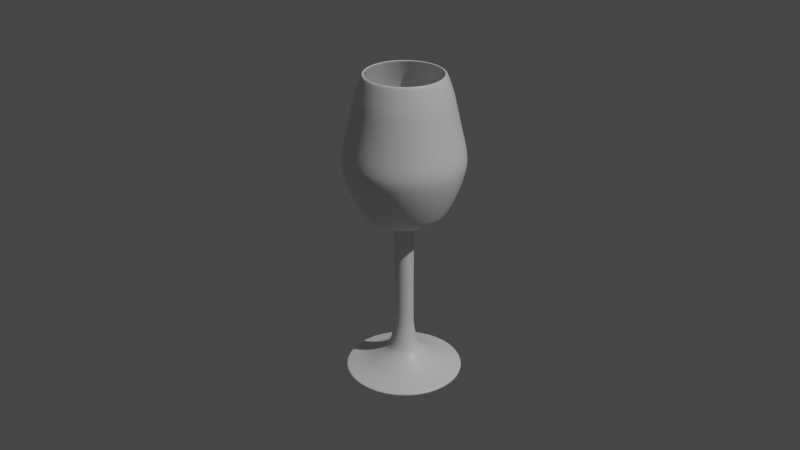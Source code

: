 # Source: goblet.blend  (saved by Blender 4.4.32; exported with 4.5.12 LTS)
import bpy
from mathutils import Matrix  # noqa: F401  (used for matrix-valued properties, if any)

bpy.ops.wm.read_factory_settings(use_empty=True)
scene = bpy.context.scene
scene.name = 'Scene'

# ---- collections
col_collection = bpy.data.collections.new('Collection'); scene.collection.children.link(col_collection)

# ---- materials (node trees are filled in below, after node groups)
mat_material = bpy.data.materials.new('Material')
mat_material.alpha_threshold = 0.0
mat_material.use_transparent_shadow = False
mat_material.line_color = (0.0, 0.0, 0.0, 1.0)

# ---- material node trees
mat_material.use_nodes = True; mat_material.node_tree.nodes.clear()
_N = mat_material.node_tree.nodes; _L = mat_material.node_tree.links
n0 = _N.new('ShaderNodeOutputMaterial'); n0.name = 'Material Output'; n0.location = (300, 300)
n1 = _N.new('ShaderNodeBsdfPrincipled'); n1.name = 'Principled BSDF'; n1.location = (10, 300)
n1.distribution = 'GGX'
n1.subsurface_method = 'BURLEY'
n1.inputs[2].default_value = 0.4
n1.inputs[3].default_value = 1.45
n1.inputs[27].default_value = (0.0, 0.0, 0.0, 1.0)
n1.inputs[28].default_value = 1.0
_L.new(n1.outputs[0], n0.inputs[0])
n0.is_active_output = True

# ---- world
world_world = bpy.data.worlds.new('World'); scene.world = world_world
world_world.use_nodes = True; world_world.node_tree.nodes.clear()
_N = world_world.node_tree.nodes; _L = world_world.node_tree.links
n0 = _N.new('ShaderNodeOutputWorld'); n0.name = 'World Output'; n0.location = (300, 300)
n1 = _N.new('ShaderNodeBackground'); n1.name = 'Background'; n1.location = (10, 300)
n1.inputs[0].default_value = (0.05088, 0.05088, 0.05088, 1.0)
_L.new(n1.outputs[0], n0.inputs[0])
n0.is_active_output = True
world_world.color = (0.05088, 0.05088, 0.05088)
world_world.use_sun_shadow = False
world_world.sun_shadow_jitter_overblur = 0.0

# ---- cameras
cam_camera = bpy.data.cameras.new('Camera')
cam_camera.clip_end = 100.0
cam_camera.ortho_scale = 7.314

# ---- lights
light_light = bpy.data.lights.new('Light', 'POINT')
light_light.transmission_factor = 0.0
light_light.energy = 1000.0
light_light.shadow_soft_size = 0.1
light_light.shadow_maximum_resolution = 0.006
light_light.use_absolute_resolution = True

# ---- meshes
me_cube = bpy.data.meshes.new('Cube')
me_cube.from_pydata([(0.0, 0.0, 0.0), (-0.0202, 2.672e-09, 0.01989), (-0.04019, 1.034e-09, 0.007699), (-0.06019, 4.885e-10, 0.003635), (-0.06115, 3.735e-10, 0.00278), (-0.06115, 1.58e-10, 0.001176), (-0.05986, 0.0, 0.0), (-0.001977, 0.0, 0.0), (-0.0156, 3.405e-09, 0.02534), (-0.01226, 4.801e-09, 0.03573), (-0.01047, 6.353e-09, 0.04728), (-0.009952, 7.06e-09, 0.05254), (-0.009952, 7.06e-09, 0.1199), (-0.009952, 7.06e-09, 0.15), (-0.01123, 7.574e-09, 0.1538), (-0.01378, 8.089e-09, 0.1576), (-0.01985, 8.389e-09, 0.1599), (-0.02528, 8.475e-09, 0.1605), (-0.03262, 8.69e-09, 0.1621), (-0.03805, 9.076e-09, 0.165), (-0.04348, 9.805e-09, 0.1704), (-0.05146, 1.182e-08, 0.1854), (-0.05721, 1.362e-08, 0.1988), (-0.06199, 1.585e-08, 0.2154), (-0.06199, 1.718e-08, 0.2253), (-0.05912, 1.881e-08, 0.2375), (-0.05561, 2.062e-08, 0.2509), (-0.05146, 2.293e-08, 0.2681), (-0.0489, 2.448e-08, 0.2796), (-0.04507, 2.598e-08, 0.2908), (-0.04124, 2.731e-08, 0.3007), (-0.04013, 2.739e-08, 0.3013), (-0.03916, 2.74e-08, 0.3013), (-0.03849, 2.737e-08, 0.3011), (-0.03901, 2.719e-08, 0.2998), (-0.04287, 2.589e-08, 0.2901), (-0.04681, 2.435e-08, 0.2787), (-0.04926, 2.288e-08, 0.2677), (-0.05357, 2.053e-08, 0.2503), (-0.05683, 1.877e-08, 0.2371), (-0.05951, 1.725e-08, 0.2258), (-0.05973, 1.584e-08, 0.2154), (-0.05513, 1.385e-08, 0.2005), (-0.04948, 1.202e-08, 0.1869), (-0.04184, 1.014e-08, 0.1729), (-0.03723, 9.429e-09, 0.1676), (-0.03248, 9.05e-09, 0.1648), (-0.02535, 8.781e-09, 0.1628), (-0.01986, 8.681e-09, 0.162), (-0.01302, 8.352e-09, 0.1596), (-0.009535, 7.753e-09, 0.1551), (-0.006416, 7.226e-09, 0.1512), (-0.00205, 7.059e-09, 0.15), (0.0, 0.0, 0.0), (-0.01547, 0.01298, 0.01989), (-0.03079, 0.02583, 0.007699), (-0.0461, 0.03869, 0.003635), (-0.04684, 0.03931, 0.00278), (-0.04684, 0.03931, 0.001176), (-0.04586, 0.03848, 0.0), (-0.001514, 0.001271, 0.0), (-0.01195, 0.01003, 0.02534), (-0.009393, 0.007881, 0.03573), (-0.008017, 0.006727, 0.04728), (-0.007624, 0.006397, 0.05254), (-0.007624, 0.006397, 0.1199), (-0.007624, 0.006397, 0.15), (-0.008602, 0.007218, 0.1538), (-0.01056, 0.00886, 0.1576), (-0.01521, 0.01276, 0.1599), (-0.01936, 0.01625, 0.1605), (-0.02499, 0.02097, 0.1621), (-0.02915, 0.02446, 0.165), (-0.0333, 0.02795, 0.1704), (-0.03942, 0.03308, 0.1854), (-0.04382, 0.03677, 0.1988), (-0.04749, 0.03985, 0.2154), (-0.04749, 0.03985, 0.2253), (-0.04529, 0.038, 0.2375), (-0.0426, 0.03574, 0.2509), (-0.03942, 0.03308, 0.2681), (-0.03746, 0.03143, 0.2796), (-0.03453, 0.02897, 0.2908), (-0.03159, 0.02651, 0.3007), (-0.03074, 0.02579, 0.3013), (-0.03, 0.02517, 0.3013), (-0.02949, 0.02474, 0.3011), (-0.02989, 0.02508, 0.2998), (-0.03284, 0.02756, 0.2901), (-0.03586, 0.03009, 0.2787), (-0.03774, 0.03166, 0.2677), (-0.04103, 0.03443, 0.2503), (-0.04354, 0.03653, 0.2371), (-0.04559, 0.03825, 0.2258), (-0.04576, 0.03839, 0.2154), (-0.04223, 0.03543, 0.2005), (-0.03791, 0.03181, 0.1869), (-0.03205, 0.02689, 0.1729), (-0.02852, 0.02393, 0.1676), (-0.02488, 0.02088, 0.1648), (-0.01942, 0.0163, 0.1628), (-0.01521, 0.01276, 0.162), (-0.009977, 0.008372, 0.1596), (-0.007304, 0.006129, 0.1551), (-0.004915, 0.004124, 0.1512), (-0.00157, 0.001318, 0.15), (0.0, 0.0, 0.0), (-0.003507, 0.01989, 0.01989), (-0.006979, 0.03958, 0.007699), (-0.01045, 0.05927, 0.003635), (-0.01062, 0.06022, 0.00278), (-0.01062, 0.06022, 0.001176), (-0.0104, 0.05896, 0.0), (-0.0003432, 0.001947, 0.0), (-0.002708, 0.01536, 0.02534), (-0.002129, 0.01208, 0.03573), (-0.001817, 0.01031, 0.04728), (-0.001728, 0.009801, 0.05254), (-0.001728, 0.009801, 0.1199), (-0.001728, 0.009801, 0.15), (-0.00195, 0.01106, 0.1538), (-0.002393, 0.01357, 0.1576), (-0.003447, 0.01955, 0.1599), (-0.004389, 0.02489, 0.1605), (-0.005664, 0.03212, 0.1621), (-0.006607, 0.03747, 0.165), (-0.00755, 0.04282, 0.1704), (-0.008936, 0.05068, 0.1854), (-0.009934, 0.05634, 0.1988), (-0.01077, 0.06105, 0.2154), (-0.01077, 0.06105, 0.2253), (-0.01027, 0.05822, 0.2375), (-0.009656, 0.05476, 0.2509), (-0.008936, 0.05068, 0.2681), (-0.008492, 0.04816, 0.2796), (-0.007827, 0.04439, 0.2908), (-0.007161, 0.04061, 0.3007), (-0.006968, 0.03952, 0.3013), (-0.0068, 0.03857, 0.3013), (-0.006684, 0.03791, 0.3011), (-0.006775, 0.03842, 0.2998), (-0.007445, 0.04222, 0.2901), (-0.008128, 0.0461, 0.2787), (-0.008554, 0.04851, 0.2677), (-0.009302, 0.05275, 0.2503), (-0.009869, 0.05597, 0.2371), (-0.01033, 0.0586, 0.2258), (-0.01037, 0.05882, 0.2154), (-0.009573, 0.05429, 0.2005), (-0.008593, 0.04873, 0.1869), (-0.007265, 0.0412, 0.1729), (-0.006465, 0.03667, 0.1676), (-0.00564, 0.03199, 0.1648), (-0.004402, 0.02497, 0.1628), (-0.003448, 0.01955, 0.162), (-0.002262, 0.01283, 0.1596), (-0.001656, 0.00939, 0.1551), (-0.001114, 0.006318, 0.1512), (-0.0003559, 0.002019, 0.15), (0.0, 0.0, 0.0), (0.0101, 0.01749, 0.01989), (0.0201, 0.03481, 0.007699), (0.03009, 0.05212, 0.003635), (0.03057, 0.05296, 0.00278), (0.03057, 0.05296, 0.001176), (0.02993, 0.05184, 0.0), (0.0009883, 0.001712, 0.0), (0.007799, 0.01351, 0.02534), (0.006131, 0.01062, 0.03573), (0.005233, 0.009063, 0.04728), (0.004976, 0.008618, 0.05254), (0.004976, 0.008618, 0.1199), (0.004976, 0.008618, 0.15), (0.005614, 0.009725, 0.1538), (0.006892, 0.01194, 0.1576), (0.009925, 0.01719, 0.1599), (0.01264, 0.02189, 0.1605), (0.01631, 0.02825, 0.1621), (0.01902, 0.03295, 0.165), (0.02174, 0.03765, 0.1704), (0.02573, 0.04456, 0.1854), (0.0286, 0.04954, 0.1988), (0.031, 0.05369, 0.2154), (0.031, 0.05369, 0.2253), (0.02956, 0.0512, 0.2375), (0.0278, 0.04816, 0.2509), (0.02573, 0.04456, 0.2681), (0.02445, 0.04235, 0.2796), (0.02254, 0.03903, 0.2908), (0.02062, 0.03572, 0.3007), (0.02006, 0.03475, 0.3013), (0.01958, 0.03392, 0.3013), (0.01925, 0.03334, 0.3011), (0.01951, 0.03379, 0.2998), (0.02144, 0.03713, 0.2901), (0.02341, 0.04054, 0.2787), (0.02463, 0.04266, 0.2677), (0.02678, 0.04639, 0.2503), (0.02842, 0.04922, 0.2371), (0.02975, 0.05154, 0.2258), (0.02987, 0.05173, 0.2154), (0.02756, 0.04774, 0.2005), (0.02474, 0.04285, 0.1869), (0.02092, 0.03623, 0.1729), (0.01862, 0.03224, 0.1676), (0.01624, 0.02813, 0.1648), (0.01268, 0.02195, 0.1628), (0.009928, 0.0172, 0.162), (0.006512, 0.01128, 0.1596), (0.004767, 0.008257, 0.1551), (0.003208, 0.005556, 0.1512), (0.001025, 0.001775, 0.15), (0.0, 0.0, 0.0), (0.01898, 0.006907, 0.01989), (0.03777, 0.01375, 0.007699), (0.05656, 0.02058, 0.003635), (0.05746, 0.02091, 0.00278), (0.05746, 0.02091, 0.001176), (0.05625, 0.02047, 0.0), (0.001857, 0.0006761, 0.0), (0.01466, 0.005335, 0.02534), (0.01152, 0.004194, 0.03573), (0.009834, 0.003579, 0.04728), (0.009352, 0.003404, 0.05254), (0.009352, 0.003404, 0.1199), (0.009352, 0.003404, 0.15), (0.01055, 0.003841, 0.1538), (0.01295, 0.004714, 0.1576), (0.01865, 0.006789, 0.1599), (0.02375, 0.008645, 0.1605), (0.03065, 0.01116, 0.1621), (0.03575, 0.01301, 0.165), (0.04085, 0.01487, 0.1704), (0.04835, 0.0176, 0.1854), (0.05376, 0.01957, 0.1988), (0.05826, 0.0212, 0.2154), (0.05826, 0.0212, 0.2253), (0.05556, 0.02022, 0.2375), (0.05226, 0.01902, 0.2509), (0.04835, 0.0176, 0.2681), (0.04595, 0.01673, 0.2796), (0.04235, 0.01542, 0.2908), (0.03875, 0.01411, 0.3007), (0.03771, 0.01372, 0.3013), (0.0368, 0.01339, 0.3013), (0.03617, 0.01317, 0.3011), (0.03666, 0.01334, 0.2998), (0.04029, 0.01466, 0.2901), (0.04399, 0.01601, 0.2787), (0.04629, 0.01685, 0.2677), (0.05034, 0.01832, 0.2503), (0.05341, 0.01944, 0.2371), (0.05592, 0.02035, 0.2258), (0.05613, 0.02043, 0.2154), (0.0518, 0.01885, 0.2005), (0.0465, 0.01692, 0.1869), (0.03931, 0.01431, 0.1729), (0.03499, 0.01273, 0.1676), (0.03052, 0.01111, 0.1648), (0.02382, 0.00867, 0.1628), (0.01866, 0.006791, 0.162), (0.01224, 0.004455, 0.1596), (0.00896, 0.003261, 0.1551), (0.006029, 0.002194, 0.1512), (0.001926, 0.0007011, 0.15), (0.0, 0.0, 0.0), (0.01898, -0.006907, 0.01989), (0.03777, -0.01375, 0.007699), (0.05656, -0.02058, 0.003635), (0.05746, -0.02091, 0.00278), (0.05746, -0.02091, 0.001176), (0.05625, -0.02047, 0.0), (0.001857, -0.0006761, 0.0), (0.01466, -0.005335, 0.02534), (0.01152, -0.004194, 0.03573), (0.009834, -0.003579, 0.04728), (0.009352, -0.003404, 0.05254), (0.009352, -0.003404, 0.1199), (0.009352, -0.003404, 0.15), (0.01055, -0.003841, 0.1538), (0.01295, -0.004714, 0.1576), (0.01865, -0.006789, 0.1599), (0.02375, -0.008645, 0.1605), (0.03065, -0.01116, 0.1621), (0.03575, -0.01301, 0.165), (0.04085, -0.01487, 0.1704), (0.04835, -0.0176, 0.1854), (0.05376, -0.01957, 0.1988), (0.05826, -0.0212, 0.2154), (0.05826, -0.0212, 0.2253), (0.05556, -0.02022, 0.2375), (0.05226, -0.01902, 0.2509), (0.04835, -0.0176, 0.2681), (0.04595, -0.01673, 0.2796), (0.04235, -0.01542, 0.2908), (0.03875, -0.01411, 0.3007), (0.03771, -0.01372, 0.3013), (0.0368, -0.01339, 0.3013), (0.03617, -0.01317, 0.3011), (0.03666, -0.01334, 0.2998), (0.04029, -0.01466, 0.2901), (0.04399, -0.01601, 0.2787), (0.04629, -0.01685, 0.2677), (0.05034, -0.01832, 0.2503), (0.05341, -0.01944, 0.2371), (0.05592, -0.02035, 0.2258), (0.05613, -0.02043, 0.2154), (0.0518, -0.01885, 0.2005), (0.0465, -0.01692, 0.1869), (0.03931, -0.01431, 0.1729), (0.03499, -0.01273, 0.1676), (0.03052, -0.01111, 0.1648), (0.02382, -0.00867, 0.1628), (0.01866, -0.006791, 0.162), (0.01224, -0.004455, 0.1596), (0.00896, -0.003261, 0.1551), (0.006029, -0.002194, 0.1512), (0.001926, -0.0007011, 0.15), (0.0, 0.0, 0.0), (0.0101, -0.01749, 0.01989), (0.0201, -0.03481, 0.007699), (0.03009, -0.05212, 0.003635), (0.03057, -0.05296, 0.00278), (0.03057, -0.05296, 0.001176), (0.02993, -0.05184, 0.0), (0.0009883, -0.001712, 0.0), (0.007799, -0.01351, 0.02534), (0.006131, -0.01062, 0.03573), (0.005233, -0.009063, 0.04728), (0.004976, -0.008619, 0.05254), (0.004976, -0.008619, 0.1199), (0.004976, -0.008619, 0.15), (0.005614, -0.009725, 0.1538), (0.006892, -0.01194, 0.1576), (0.009925, -0.01719, 0.1599), (0.01264, -0.02189, 0.1605), (0.01631, -0.02825, 0.1621), (0.01902, -0.03295, 0.165), (0.02174, -0.03765, 0.1704), (0.02573, -0.04456, 0.1854), (0.0286, -0.04954, 0.1988), (0.031, -0.05369, 0.2154), (0.031, -0.05369, 0.2253), (0.02956, -0.0512, 0.2375), (0.0278, -0.04816, 0.2509), (0.02573, -0.04456, 0.2681), (0.02445, -0.04235, 0.2796), (0.02254, -0.03903, 0.2908), (0.02062, -0.03572, 0.3007), (0.02006, -0.03475, 0.3013), (0.01958, -0.03392, 0.3013), (0.01925, -0.03334, 0.3011), (0.01951, -0.03379, 0.2998), (0.02144, -0.03713, 0.2901), (0.02341, -0.04054, 0.2787), (0.02463, -0.04266, 0.2677), (0.02678, -0.04639, 0.2503), (0.02842, -0.04922, 0.2371), (0.02975, -0.05154, 0.2258), (0.02987, -0.05173, 0.2154), (0.02756, -0.04774, 0.2005), (0.02474, -0.04285, 0.1869), (0.02092, -0.03623, 0.1729), (0.01862, -0.03224, 0.1676), (0.01624, -0.02813, 0.1648), (0.01268, -0.02195, 0.1628), (0.009928, -0.0172, 0.162), (0.006512, -0.01128, 0.1596), (0.004767, -0.008257, 0.1551), (0.003208, -0.005556, 0.1512), (0.001025, -0.001775, 0.15), (0.0, 0.0, 0.0), (-0.003507, -0.01989, 0.01989), (-0.006979, -0.03958, 0.007699), (-0.01045, -0.05927, 0.003635), (-0.01062, -0.06022, 0.00278), (-0.01062, -0.06022, 0.001176), (-0.0104, -0.05896, 0.0), (-0.0003432, -0.001947, 0.0), (-0.002708, -0.01536, 0.02534), (-0.002129, -0.01208, 0.03573), (-0.001817, -0.01031, 0.04728), (-0.001728, -0.009801, 0.05254), (-0.001728, -0.009801, 0.1199), (-0.001728, -0.009801, 0.15), (-0.00195, -0.01106, 0.1538), (-0.002393, -0.01357, 0.1576), (-0.003447, -0.01955, 0.1599), (-0.004389, -0.02489, 0.1605), (-0.005665, -0.03212, 0.1621), (-0.006607, -0.03747, 0.165), (-0.00755, -0.04282, 0.1704), (-0.008936, -0.05068, 0.1854), (-0.009934, -0.05634, 0.1988), (-0.01077, -0.06105, 0.2154), (-0.01077, -0.06105, 0.2253), (-0.01027, -0.05822, 0.2375), (-0.009656, -0.05476, 0.2509), (-0.008936, -0.05068, 0.2681), (-0.008492, -0.04816, 0.2796), (-0.007827, -0.04439, 0.2908), (-0.007161, -0.04061, 0.3007), (-0.006968, -0.03952, 0.3013), (-0.0068, -0.03857, 0.3013), (-0.006684, -0.03791, 0.3011), (-0.006775, -0.03842, 0.2998), (-0.007445, -0.04222, 0.2901), (-0.008129, -0.0461, 0.2787), (-0.008554, -0.04851, 0.2677), (-0.009302, -0.05275, 0.2503), (-0.009869, -0.05597, 0.2371), (-0.01033, -0.0586, 0.2258), (-0.01037, -0.05882, 0.2154), (-0.009573, -0.05429, 0.2005), (-0.008593, -0.04873, 0.1869), (-0.007265, -0.0412, 0.1729), (-0.006465, -0.03667, 0.1676), (-0.00564, -0.03199, 0.1648), (-0.004402, -0.02497, 0.1628), (-0.003448, -0.01955, 0.162), (-0.002262, -0.01283, 0.1596), (-0.001656, -0.00939, 0.1551), (-0.001114, -0.006318, 0.1512), (-0.000356, -0.002019, 0.15), (0.0, 0.0, 0.0), (-0.01547, -0.01298, 0.01989), (-0.03079, -0.02583, 0.007699), (-0.0461, -0.03869, 0.003635), (-0.04684, -0.03931, 0.00278), (-0.04684, -0.03931, 0.001176), (-0.04586, -0.03848, 0.0), (-0.001514, -0.001271, 0.0), (-0.01195, -0.01003, 0.02534), (-0.009393, -0.007881, 0.03573), (-0.008017, -0.006727, 0.04728), (-0.007624, -0.006397, 0.05254), (-0.007624, -0.006397, 0.1199), (-0.007624, -0.006397, 0.15), (-0.008602, -0.007218, 0.1538), (-0.01056, -0.00886, 0.1576), (-0.01521, -0.01276, 0.1599), (-0.01936, -0.01625, 0.1605), (-0.02499, -0.02097, 0.1621), (-0.02915, -0.02446, 0.165), (-0.0333, -0.02795, 0.1704), (-0.03942, -0.03308, 0.1854), (-0.04382, -0.03677, 0.1988), (-0.04749, -0.03985, 0.2154), (-0.04749, -0.03985, 0.2253), (-0.04529, -0.038, 0.2375), (-0.0426, -0.03574, 0.2509), (-0.03942, -0.03308, 0.2681), (-0.03746, -0.03143, 0.2796), (-0.03453, -0.02897, 0.2908), (-0.03159, -0.02651, 0.3007), (-0.03074, -0.02579, 0.3013), (-0.03, -0.02517, 0.3013), (-0.02949, -0.02474, 0.3011), (-0.02989, -0.02508, 0.2998), (-0.03284, -0.02756, 0.2901), (-0.03586, -0.03009, 0.2787), (-0.03774, -0.03166, 0.2677), (-0.04103, -0.03443, 0.2503), (-0.04354, -0.03653, 0.2371), (-0.04559, -0.03825, 0.2258), (-0.04576, -0.03839, 0.2154), (-0.04223, -0.03543, 0.2005), (-0.03791, -0.03181, 0.1869), (-0.03205, -0.02689, 0.1729), (-0.02852, -0.02393, 0.1676), (-0.02488, -0.02088, 0.1648), (-0.01942, -0.0163, 0.1628), (-0.01521, -0.01276, 0.162), (-0.009977, -0.008372, 0.1596), (-0.007304, -0.006129, 0.1551), (-0.004915, -0.004124, 0.1512), (-0.00157, -0.001318, 0.15)], [], [(39, 40, 93, 92), (7, 6, 59, 60), (40, 41, 94, 93), (0, 7, 60, 53), (41, 42, 95, 94), (15, 16, 69, 68), (42, 43, 96, 95), (16, 17, 70, 69), (43, 44, 97, 96), (17, 18, 71, 70), (44, 45, 98, 97), (18, 19, 72, 71), (45, 46, 99, 98), (19, 20, 73, 72), (46, 47, 100, 99), (20, 21, 74, 73), (47, 48, 101, 100), (21, 22, 75, 74), (48, 49, 102, 101), (22, 23, 76, 75), (49, 50, 103, 102), (23, 24, 77, 76), (50, 51, 104, 103), (24, 25, 78, 77), (51, 52, 105, 104), (25, 26, 79, 78), (26, 27, 80, 79), (14, 15, 68, 67), (27, 28, 81, 80), (13, 14, 67, 66), (28, 29, 82, 81), (12, 13, 66, 65), (29, 30, 83, 82), (11, 12, 65, 64), (30, 31, 84, 83), (10, 11, 64, 63), (31, 32, 85, 84), (9, 10, 63, 62), (32, 33, 86, 85), (8, 9, 62, 61), (33, 34, 87, 86), (1, 8, 61, 54), (34, 35, 88, 87), (2, 1, 54, 55), (35, 36, 89, 88), (3, 2, 55, 56), (36, 37, 90, 89), (4, 3, 56, 57), (37, 38, 91, 90), (5, 4, 57, 58), (38, 39, 92, 91), (6, 5, 58, 59), (60, 59, 112, 113), (93, 94, 147, 146), (53, 60, 113, 106), (94, 95, 148, 147), (68, 69, 122, 121), (95, 96, 149, 148), (69, 70, 123, 122), (96, 97, 150, 149), (70, 71, 124, 123), (97, 98, 151, 150), (71, 72, 125, 124), (98, 99, 152, 151), (72, 73, 126, 125), (99, 100, 153, 152), (73, 74, 127, 126), (100, 101, 154, 153), (74, 75, 128, 127), (101, 102, 155, 154), (75, 76, 129, 128), (102, 103, 156, 155), (76, 77, 130, 129), (103, 104, 157, 156), (77, 78, 131, 130), (104, 105, 158, 157), (78, 79, 132, 131), (79, 80, 133, 132), (67, 68, 121, 120), (80, 81, 134, 133), (66, 67, 120, 119), (81, 82, 135, 134), (65, 66, 119, 118), (82, 83, 136, 135), (64, 65, 118, 117), (83, 84, 137, 136), (63, 64, 117, 116), (84, 85, 138, 137), (62, 63, 116, 115), (85, 86, 139, 138), (61, 62, 115, 114), (86, 87, 140, 139), (54, 61, 114, 107), (87, 88, 141, 140), (55, 54, 107, 108), (88, 89, 142, 141), (56, 55, 108, 109), (89, 90, 143, 142), (57, 56, 109, 110), (90, 91, 144, 143), (58, 57, 110, 111), (91, 92, 145, 144), (59, 58, 111, 112), (92, 93, 146, 145), (145, 146, 199, 198), (113, 112, 165, 166), (146, 147, 200, 199), (106, 113, 166, 159), (147, 148, 201, 200), (121, 122, 175, 174), (148, 149, 202, 201), (122, 123, 176, 175), (149, 150, 203, 202), (123, 124, 177, 176), (150, 151, 204, 203), (124, 125, 178, 177), (151, 152, 205, 204), (125, 126, 179, 178), (152, 153, 206, 205), (126, 127, 180, 179), (153, 154, 207, 206), (127, 128, 181, 180), (154, 155, 208, 207), (128, 129, 182, 181), (155, 156, 209, 208), (129, 130, 183, 182), (156, 157, 210, 209), (130, 131, 184, 183), (157, 158, 211, 210), (131, 132, 185, 184), (132, 133, 186, 185), (120, 121, 174, 173), (133, 134, 187, 186), (119, 120, 173, 172), (134, 135, 188, 187), (118, 119, 172, 171), (135, 136, 189, 188), (117, 118, 171, 170), (136, 137, 190, 189), (116, 117, 170, 169), (137, 138, 191, 190), (115, 116, 169, 168), (138, 139, 192, 191), (114, 115, 168, 167), (139, 140, 193, 192), (107, 114, 167, 160), (140, 141, 194, 193), (108, 107, 160, 161), (141, 142, 195, 194), (109, 108, 161, 162), (142, 143, 196, 195), (110, 109, 162, 163), (143, 144, 197, 196), (111, 110, 163, 164), (144, 145, 198, 197), (112, 111, 164, 165), (198, 199, 252, 251), (166, 165, 218, 219), (199, 200, 253, 252), (159, 166, 219, 212), (200, 201, 254, 253), (174, 175, 228, 227), (201, 202, 255, 254), (175, 176, 229, 228), (202, 203, 256, 255), (176, 177, 230, 229), (203, 204, 257, 256), (177, 178, 231, 230), (204, 205, 258, 257), (178, 179, 232, 231), (205, 206, 259, 258), (179, 180, 233, 232), (206, 207, 260, 259), (180, 181, 234, 233), (207, 208, 261, 260), (181, 182, 235, 234), (208, 209, 262, 261), (182, 183, 236, 235), (209, 210, 263, 262), (183, 184, 237, 236), (210, 211, 264, 263), (184, 185, 238, 237), (185, 186, 239, 238), (173, 174, 227, 226), (186, 187, 240, 239), (172, 173, 226, 225), (187, 188, 241, 240), (171, 172, 225, 224), (188, 189, 242, 241), (170, 171, 224, 223), (189, 190, 243, 242), (169, 170, 223, 222), (190, 191, 244, 243), (168, 169, 222, 221), (191, 192, 245, 244), (167, 168, 221, 220), (192, 193, 246, 245), (160, 167, 220, 213), (193, 194, 247, 246), (161, 160, 213, 214), (194, 195, 248, 247), (162, 161, 214, 215), (195, 196, 249, 248), (163, 162, 215, 216), (196, 197, 250, 249), (164, 163, 216, 217), (197, 198, 251, 250), (165, 164, 217, 218), (251, 252, 305, 304), (219, 218, 271, 272), (252, 253, 306, 305), (212, 219, 272, 265), (253, 254, 307, 306), (227, 228, 281, 280), (254, 255, 308, 307), (228, 229, 282, 281), (255, 256, 309, 308), (229, 230, 283, 282), (256, 257, 310, 309), (230, 231, 284, 283), (257, 258, 311, 310), (231, 232, 285, 284), (258, 259, 312, 311), (232, 233, 286, 285), (259, 260, 313, 312), (233, 234, 287, 286), (260, 261, 314, 313), (234, 235, 288, 287), (261, 262, 315, 314), (235, 236, 289, 288), (262, 263, 316, 315), (236, 237, 290, 289), (263, 264, 317, 316), (237, 238, 291, 290), (238, 239, 292, 291), (226, 227, 280, 279), (239, 240, 293, 292), (225, 226, 279, 278), (240, 241, 294, 293), (224, 225, 278, 277), (241, 242, 295, 294), (223, 224, 277, 276), (242, 243, 296, 295), (222, 223, 276, 275), (243, 244, 297, 296), (221, 222, 275, 274), (244, 245, 298, 297), (220, 221, 274, 273), (245, 246, 299, 298), (213, 220, 273, 266), (246, 247, 300, 299), (214, 213, 266, 267), (247, 248, 301, 300), (215, 214, 267, 268), (248, 249, 302, 301), (216, 215, 268, 269), (249, 250, 303, 302), (217, 216, 269, 270), (250, 251, 304, 303), (218, 217, 270, 271), (304, 305, 358, 357), (272, 271, 324, 325), (305, 306, 359, 358), (265, 272, 325, 318), (306, 307, 360, 359), (280, 281, 334, 333), (307, 308, 361, 360), (281, 282, 335, 334), (308, 309, 362, 361), (282, 283, 336, 335), (309, 310, 363, 362), (283, 284, 337, 336), (310, 311, 364, 363), (284, 285, 338, 337), (311, 312, 365, 364), (285, 286, 339, 338), (312, 313, 366, 365), (286, 287, 340, 339), (313, 314, 367, 366), (287, 288, 341, 340), (314, 315, 368, 367), (288, 289, 342, 341), (315, 316, 369, 368), (289, 290, 343, 342), (316, 317, 370, 369), (290, 291, 344, 343), (291, 292, 345, 344), (279, 280, 333, 332), (292, 293, 346, 345), (278, 279, 332, 331), (293, 294, 347, 346), (277, 278, 331, 330), (294, 295, 348, 347), (276, 277, 330, 329), (295, 296, 349, 348), (275, 276, 329, 328), (296, 297, 350, 349), (274, 275, 328, 327), (297, 298, 351, 350), (273, 274, 327, 326), (298, 299, 352, 351), (266, 273, 326, 319), (299, 300, 353, 352), (267, 266, 319, 320), (300, 301, 354, 353), (268, 267, 320, 321), (301, 302, 355, 354), (269, 268, 321, 322), (302, 303, 356, 355), (270, 269, 322, 323), (303, 304, 357, 356), (271, 270, 323, 324), (324, 323, 376, 377), (357, 358, 411, 410), (325, 324, 377, 378), (358, 359, 412, 411), (318, 325, 378, 371), (359, 360, 413, 412), (333, 334, 387, 386), (360, 361, 414, 413), (334, 335, 388, 387), (361, 362, 415, 414), (335, 336, 389, 388), (362, 363, 416, 415), (336, 337, 390, 389), (363, 364, 417, 416), (337, 338, 391, 390), (364, 365, 418, 417), (338, 339, 392, 391), (365, 366, 419, 418), (339, 340, 393, 392), (366, 367, 420, 419), (340, 341, 394, 393), (367, 368, 421, 420), (341, 342, 395, 394), (368, 369, 422, 421), (342, 343, 396, 395), (369, 370, 423, 422), (343, 344, 397, 396), (344, 345, 398, 397), (332, 333, 386, 385), (345, 346, 399, 398), (331, 332, 385, 384), (346, 347, 400, 399), (330, 331, 384, 383), (347, 348, 401, 400), (329, 330, 383, 382), (348, 349, 402, 401), (328, 329, 382, 381), (349, 350, 403, 402), (327, 328, 381, 380), (350, 351, 404, 403), (326, 327, 380, 379), (351, 352, 405, 404), (319, 326, 379, 372), (352, 353, 406, 405), (320, 319, 372, 373), (353, 354, 407, 406), (321, 320, 373, 374), (354, 355, 408, 407), (322, 321, 374, 375), (355, 356, 409, 408), (323, 322, 375, 376), (356, 357, 410, 409), (409, 410, 463, 462), (377, 376, 429, 430), (410, 411, 464, 463), (378, 377, 430, 431), (411, 412, 465, 464), (371, 378, 431, 424), (412, 413, 466, 465), (386, 387, 440, 439), (413, 414, 467, 466), (387, 388, 441, 440), (414, 415, 468, 467), (388, 389, 442, 441), (415, 416, 469, 468), (389, 390, 443, 442), (416, 417, 470, 469), (390, 391, 444, 443), (417, 418, 471, 470), (391, 392, 445, 444), (418, 419, 472, 471), (392, 393, 446, 445), (419, 420, 473, 472), (393, 394, 447, 446), (420, 421, 474, 473), (394, 395, 448, 447), (421, 422, 475, 474), (395, 396, 449, 448), (422, 423, 476, 475), (396, 397, 450, 449), (397, 398, 451, 450), (385, 386, 439, 438), (398, 399, 452, 451), (384, 385, 438, 437), (399, 400, 453, 452), (383, 384, 437, 436), (400, 401, 454, 453), (382, 383, 436, 435), (401, 402, 455, 454), (381, 382, 435, 434), (402, 403, 456, 455), (380, 381, 434, 433), (403, 404, 457, 456), (379, 380, 433, 432), (404, 405, 458, 457), (372, 379, 432, 425), (405, 406, 459, 458), (373, 372, 425, 426), (406, 407, 460, 459), (374, 373, 426, 427), (407, 408, 461, 460), (375, 374, 427, 428), (408, 409, 462, 461), (376, 375, 428, 429), (462, 463, 39, 38), (430, 429, 5, 6), (463, 464, 40, 39), (431, 430, 6, 7), (464, 465, 41, 40), (424, 431, 7, 0), (465, 466, 42, 41), (439, 440, 16, 15), (466, 467, 43, 42), (440, 441, 17, 16), (467, 468, 44, 43), (441, 442, 18, 17), (468, 469, 45, 44), (442, 443, 19, 18), (469, 470, 46, 45), (443, 444, 20, 19), (470, 471, 47, 46), (444, 445, 21, 20), (471, 472, 48, 47), (445, 446, 22, 21), (472, 473, 49, 48), (446, 447, 23, 22), (473, 474, 50, 49), (447, 448, 24, 23), (474, 475, 51, 50), (448, 449, 25, 24), (475, 476, 52, 51), (449, 450, 26, 25), (450, 451, 27, 26), (438, 439, 15, 14), (451, 452, 28, 27), (437, 438, 14, 13), (452, 453, 29, 28), (436, 437, 13, 12), (453, 454, 30, 29), (435, 436, 12, 11), (454, 455, 31, 30), (434, 435, 11, 10), (455, 456, 32, 31), (433, 434, 10, 9), (456, 457, 33, 32), (432, 433, 9, 8), (457, 458, 34, 33), (425, 432, 8, 1), (458, 459, 35, 34), (426, 425, 1, 2), (459, 460, 36, 35), (427, 426, 2, 3), (460, 461, 37, 36), (428, 427, 3, 4), (461, 462, 38, 37), (429, 428, 4, 5)])
me_cube.polygons.foreach_set('use_smooth', [True] * 468)
_uv = me_cube.uv_layers.new(name='UVMap')
_uv.uv.foreach_set('vector', [0.0, 0.0, 0.0, 0.0, 0.0, 0.0, 0.0, 0.0, 0.0, 0.0, 0.0, 0.0, 0.0, 0.0, 0.0, 0.0, 0.0, 0.0, 0.0, 0.0, 0.0, 0.0, 0.0, 0.0, 0.0, 0.0, 0.0, 0.0, 0.0, 0.0, 0.0, 0.0, 0.0, 0.0, 0.0, 0.0, 0.0, 0.0, 0.0, 0.0, 0.0, 0.0, 0.0, 0.0, 0.0, 0.0, 0.0, 0.0, 0.0, 0.0, 0.0, 0.0, 0.0, 0.0, 0.0, 0.0, 0.0, 0.0, 0.0, 0.0, 0.0, 0.0, 0.0, 0.0, 0.0, 0.0, 0.0, 0.0, 0.0, 0.0, 0.0, 0.0, 0.0, 0.0, 0.0, 0.0, 0.0, 0.0, 0.0, 0.0, 0.0, 0.0, 0.0, 0.0, 0.0, 0.0, 0.0, 0.0, 0.0, 0.0, 0.0, 0.0, 0.0, 0.0, 0.0, 0.0, 0.0, 0.0, 0.0, 0.0, 0.0, 0.0, 0.0, 0.0, 0.0, 0.0, 0.0, 0.0, 0.0, 0.0, 0.0, 0.0, 0.0, 0.0, 0.0, 0.0, 0.0, 0.0, 0.0, 0.0, 0.0, 0.0, 0.0, 0.0, 0.0, 0.0, 0.0, 0.0, 0.0, 0.0, 0.0, 0.0, 0.0, 0.0, 0.0, 0.0, 0.0, 0.0, 0.0, 0.0, 0.0, 0.0, 0.0, 0.0, 0.0, 0.0, 0.0, 0.0, 0.0, 0.0, 0.0, 0.0, 0.0, 0.0, 0.0, 0.0, 0.0, 0.0, 0.0, 0.0, 0.0, 0.0, 0.0, 0.0, 0.0, 0.0, 0.0, 0.0, 0.0, 0.0, 0.0, 0.0, 0.0, 0.0, 0.0, 0.0, 0.0, 0.0, 0.0, 0.0, 0.0, 0.0, 0.0, 0.0, 0.0, 0.0, 0.0, 0.0, 0.0, 0.0, 0.0, 0.0, 0.0, 0.0, 0.0, 0.0, 0.0, 0.0, 0.0, 0.0, 0.0, 0.0, 0.0, 0.0, 0.0, 0.0, 0.0, 0.0, 0.0, 0.0, 0.0, 0.0, 0.0, 0.0, 0.0, 0.0, 0.0, 0.0, 0.0, 0.0, 0.0, 0.0, 0.0, 0.0, 0.0, 0.0, 0.0, 0.0, 0.0, 0.0, 0.0, 0.0, 0.0, 0.0, 0.0, 0.0, 0.0, 0.0, 0.0, 0.0, 0.0, 0.0, 0.0, 0.0, 0.0, 0.0, 0.0, 0.0, 0.0, 0.0, 0.0, 0.0, 0.0, 0.0, 0.0, 0.0, 0.0, 0.0, 0.0, 0.0, 0.0, 0.0, 0.0, 0.0, 0.0, 0.0, 0.0, 0.0, 0.0, 0.0, 0.0, 0.0, 0.0, 0.0, 0.0, 0.0, 0.0, 0.0, 0.0, 0.0, 0.0, 0.0, 0.0, 0.0, 0.0, 0.0, 0.0, 0.0, 0.0, 0.0, 0.0, 0.0, 0.0, 0.0, 0.0, 0.0, 0.0, 0.0, 0.0, 0.0, 0.0, 0.0, 0.0, 0.0, 0.0, 0.0, 0.0, 0.0, 0.0, 0.0, 0.0, 0.0, 0.0, 0.0, 0.0, 0.0, 0.0, 0.0, 0.0, 0.0, 0.0, 0.0, 0.0, 0.0, 0.0, 0.0, 0.0, 0.0, 0.0, 0.0, 0.0, 0.0, 0.0, 0.0, 0.0, 0.0, 0.0, 0.0, 0.0, 0.0, 0.0, 0.0, 0.0, 0.0, 0.0, 0.0, 0.0, 0.0, 0.0, 0.0, 0.0, 0.0, 0.0, 0.0, 0.0, 0.0, 0.0, 0.0, 0.0, 0.0, 0.0, 0.0, 0.0, 0.0, 0.0, 0.0, 0.0, 0.0, 0.0, 0.0, 0.0, 0.0, 0.0, 0.0, 0.0, 0.0, 0.0, 0.0, 0.0, 0.0, 0.0, 0.0, 0.0, 0.0, 0.0, 0.0, 0.0, 0.0, 0.0, 0.0, 0.0, 0.0, 0.0, 0.0, 0.0, 0.0, 0.0, 0.0, 0.0, 0.0, 0.0, 0.0, 0.0, 0.0, 0.0, 0.0, 0.0, 0.0, 0.0, 0.0, 0.0, 0.0, 0.0, 0.0, 0.0, 0.0, 0.0, 0.0, 0.0, 0.0, 0.0, 0.0, 0.0, 0.0, 0.0, 0.0, 0.0, 0.0, 0.0, 0.0, 0.0, 0.0, 0.0, 0.0, 0.0, 0.0, 0.0, 0.0, 0.0, 0.0, 0.0, 0.0, 0.0, 0.0, 0.0, 0.0, 0.0, 0.0, 0.0, 0.0, 0.0, 0.0, 0.0, 0.0, 0.0, 0.0, 0.0, 0.0, 0.0, 0.0, 0.0, 0.0, 0.0, 0.0, 0.0, 0.0, 0.0, 0.0, 0.0, 0.0, 0.0, 0.0, 0.0, 0.0, 0.0, 0.0, 0.0, 0.0, 0.0, 0.0, 0.0, 0.0, 0.0, 0.0, 0.0, 0.0, 0.0, 0.0, 0.0, 0.0, 0.0, 0.0, 0.0, 0.0, 0.0, 0.0, 0.0, 0.0, 0.0, 0.0, 0.0, 0.0, 0.0, 0.0, 0.0, 0.0, 0.0, 0.0, 0.0, 0.0, 0.0, 0.0, 0.0, 0.0, 0.0, 0.0, 0.0, 0.0, 0.0, 0.0, 0.0, 0.0, 0.0, 0.0, 0.0, 0.0, 0.0, 0.0, 0.0, 0.0, 0.0, 0.0, 0.0, 0.0, 0.0, 0.0, 0.0, 0.0, 0.0, 0.0, 0.0, 0.0, 0.0, 0.0, 0.0, 0.0, 0.0, 0.0, 0.0, 0.0, 0.0, 0.0, 0.0, 0.0, 0.0, 0.0, 0.0, 0.0, 0.0, 0.0, 0.0, 0.0, 0.0, 0.0, 0.0, 0.0, 0.0, 0.0, 0.0, 0.0, 0.0, 0.0, 0.0, 0.0, 0.0, 0.0, 0.0, 0.0, 0.0, 0.0, 0.0, 0.0, 0.0, 0.0, 0.0, 0.0, 0.0, 0.0, 0.0, 0.0, 0.0, 0.0, 0.0, 0.0, 0.0, 0.0, 0.0, 0.0, 0.0, 0.0, 0.0, 0.0, 0.0, 0.0, 0.0, 0.0, 0.0, 0.0, 0.0, 0.0, 0.0, 0.0, 0.0, 0.0, 0.0, 0.0, 0.0, 0.0, 0.0, 0.0, 0.0, 0.0, 0.0, 0.0, 0.0, 0.0, 0.0, 0.0, 0.0, 0.0, 0.0, 0.0, 0.0, 0.0, 0.0, 0.0, 0.0, 0.0, 0.0, 0.0, 0.0, 0.0, 0.0, 0.0, 0.0, 0.0, 0.0, 0.0, 0.0, 0.0, 0.0, 0.0, 0.0, 0.0, 0.0, 0.0, 0.0, 0.0, 0.0, 0.0, 0.0, 0.0, 0.0, 0.0, 0.0, 0.0, 0.0, 0.0, 0.0, 0.0, 0.0, 0.0, 0.0, 0.0, 0.0, 0.0, 0.0, 0.0, 0.0, 0.0, 0.0, 0.0, 0.0, 0.0, 0.0, 0.0, 0.0, 0.0, 0.0, 0.0, 0.0, 0.0, 0.0, 0.0, 0.0, 0.0, 0.0, 0.0, 0.0, 0.0, 0.0, 0.0, 0.0, 0.0, 0.0, 0.0, 0.0, 0.0, 0.0, 0.0, 0.0, 0.0, 0.0, 0.0, 0.0, 0.0, 0.0, 0.0, 0.0, 0.0, 0.0, 0.0, 0.0, 0.0, 0.0, 0.0, 0.0, 0.0, 0.0, 0.0, 0.0, 0.0, 0.0, 0.0, 0.0, 0.0, 0.0, 0.0, 0.0, 0.0, 0.0, 0.0, 0.0, 0.0, 0.0, 0.0, 0.0, 0.0, 0.0, 0.0, 0.0, 0.0, 0.0, 0.0, 0.0, 0.0, 0.0, 0.0, 0.0, 0.0, 0.0, 0.0, 0.0, 0.0, 0.0, 0.0, 0.0, 0.0, 0.0, 0.0, 0.0, 0.0, 0.0, 0.0, 0.0, 0.0, 0.0, 0.0, 0.0, 0.0, 0.0, 0.0, 0.0, 0.0, 0.0, 0.0, 0.0, 0.0, 0.0, 0.0, 0.0, 0.0, 0.0, 0.0, 0.0, 0.0, 0.0, 0.0, 0.0, 0.0, 0.0, 0.0, 0.0, 0.0, 0.0, 0.0, 0.0, 0.0, 0.0, 0.0, 0.0, 0.0, 0.0, 0.0, 0.0, 0.0, 0.0, 0.0, 0.0, 0.0, 0.0, 0.0, 0.0, 0.0, 0.0, 0.0, 0.0, 0.0, 0.0, 0.0, 0.0, 0.0, 0.0, 0.0, 0.0, 0.0, 0.0, 0.0, 0.0, 0.0, 0.0, 0.0, 0.0, 0.0, 0.0, 0.0, 0.0, 0.0, 0.0, 0.0, 0.0, 0.0, 0.0, 0.0, 0.0, 0.0, 0.0, 0.0, 0.0, 0.0, 0.0, 0.0, 0.0, 0.0, 0.0, 0.0, 0.0, 0.0, 0.0, 0.0, 0.0, 0.0, 0.0, 0.0, 0.0, 0.0, 0.0, 0.0, 0.0, 0.0, 0.0, 0.0, 0.0, 0.0, 0.0, 0.0, 0.0, 0.0, 0.0, 0.0, 0.0, 0.0, 0.0, 0.0, 0.0, 0.0, 0.0, 0.0, 0.0, 0.0, 0.0, 0.0, 0.0, 0.0, 0.0, 0.0, 0.0, 0.0, 0.0, 0.0, 0.0, 0.0, 0.0, 0.0, 0.0, 0.0, 0.0, 0.0, 0.0, 0.0, 0.0, 0.0, 0.0, 0.0, 0.0, 0.0, 0.0, 0.0, 0.0, 0.0, 0.0, 0.0, 0.0, 0.0, 0.0, 0.0, 0.0, 0.0, 0.0, 0.0, 0.0, 0.0, 0.0, 0.0, 0.0, 0.0, 0.0, 0.0, 0.0, 0.0, 0.0, 0.0, 0.0, 0.0, 0.0, 0.0, 0.0, 0.0, 0.0, 0.0, 0.0, 0.0, 0.0, 0.0, 0.0, 0.0, 0.0, 0.0, 0.0, 0.0, 0.0, 0.0, 0.0, 0.0, 0.0, 0.0, 0.0, 0.0, 0.0, 0.0, 0.0, 0.0, 0.0, 0.0, 0.0, 0.0, 0.0, 0.0, 0.0, 0.0, 0.0, 0.0, 0.0, 0.0, 0.0, 0.0, 0.0, 0.0, 0.0, 0.0, 0.0, 0.0, 0.0, 0.0, 0.0, 0.0, 0.0, 0.0, 0.0, 0.0, 0.0, 0.0, 0.0, 0.0, 0.0, 0.0, 0.0, 0.0, 0.0, 0.0, 0.0, 0.0, 0.0, 0.0, 0.0, 0.0, 0.0, 0.0, 0.0, 0.0, 0.0, 0.0, 0.0, 0.0, 0.0, 0.0, 0.0, 0.0, 0.0, 0.0, 0.0, 0.0, 0.0, 0.0, 0.0, 0.0, 0.0, 0.0, 0.0, 0.0, 0.0, 0.0, 0.0, 0.0, 0.0, 0.0, 0.0, 0.0, 0.0, 0.0, 0.0, 0.0, 0.0, 0.0, 0.0, 0.0, 0.0, 0.0, 0.0, 0.0, 0.0, 0.0, 0.0, 0.0, 0.0, 0.0, 0.0, 0.0, 0.0, 0.0, 0.0, 0.0, 0.0, 0.0, 0.0, 0.0, 0.0, 0.0, 0.0, 0.0, 0.0, 0.0, 0.0, 0.0, 0.0, 0.0, 0.0, 0.0, 0.0, 0.0, 0.0, 0.0, 0.0, 0.0, 0.0, 0.0, 0.0, 0.0, 0.0, 0.0, 0.0, 0.0, 0.0, 0.0, 0.0, 0.0, 0.0, 0.0, 0.0, 0.0, 0.0, 0.0, 0.0, 0.0, 0.0, 0.0, 0.0, 0.0, 0.0, 0.0, 0.0, 0.0, 0.0, 0.0, 0.0, 0.0, 0.0, 0.0, 0.0, 0.0, 0.0, 0.0, 0.0, 0.0, 0.0, 0.0, 0.0, 0.0, 0.0, 0.0, 0.0, 0.0, 0.0, 0.0, 0.0, 0.0, 0.0, 0.0, 0.0, 0.0, 0.0, 0.0, 0.0, 0.0, 0.0, 0.0, 0.0, 0.0, 0.0, 0.0, 0.0, 0.0, 0.0, 0.0, 0.0, 0.0, 0.0, 0.0, 0.0, 0.0, 0.0, 0.0, 0.0, 0.0, 0.0, 0.0, 0.0, 0.0, 0.0, 0.0, 0.0, 0.0, 0.0, 0.0, 0.0, 0.0, 0.0, 0.0, 0.0, 0.0, 0.0, 0.0, 0.0, 0.0, 0.0, 0.0, 0.0, 0.0, 0.0, 0.0, 0.0, 0.0, 0.0, 0.0, 0.0, 0.0, 0.0, 0.0, 0.0, 0.0, 0.0, 0.0, 0.0, 0.0, 0.0, 0.0, 0.0, 0.0, 0.0, 0.0, 0.0, 0.0, 0.0, 0.0, 0.0, 0.0, 0.0, 0.0, 0.0, 0.0, 0.0, 0.0, 0.0, 0.0, 0.0, 0.0, 0.0, 0.0, 0.0, 0.0, 0.0, 0.0, 0.0, 0.0, 0.0, 0.0, 0.0, 0.0, 0.0, 0.0, 0.0, 0.0, 0.0, 0.0, 0.0, 0.0, 0.0, 0.0, 0.0, 0.0, 0.0, 0.0, 0.0, 0.0, 0.0, 0.0, 0.0, 0.0, 0.0, 0.0, 0.0, 0.0, 0.0, 0.0, 0.0, 0.0, 0.0, 0.0, 0.0, 0.0, 0.0, 0.0, 0.0, 0.0, 0.0, 0.0, 0.0, 0.0, 0.0, 0.0, 0.0, 0.0, 0.0, 0.0, 0.0, 0.0, 0.0, 0.0, 0.0, 0.0, 0.0, 0.0, 0.0, 0.0, 0.0, 0.0, 0.0, 0.0, 0.0, 0.0, 0.0, 0.0, 0.0, 0.0, 0.0, 0.0, 0.0, 0.0, 0.0, 0.0, 0.0, 0.0, 0.0, 0.0, 0.0, 0.0, 0.0, 0.0, 0.0, 0.0, 0.0, 0.0, 0.0, 0.0, 0.0, 0.0, 0.0, 0.0, 0.0, 0.0, 0.0, 0.0, 0.0, 0.0, 0.0, 0.0, 0.0, 0.0, 0.0, 0.0, 0.0, 0.0, 0.0, 0.0, 0.0, 0.0, 0.0, 0.0, 0.0, 0.0, 0.0, 0.0, 0.0, 0.0, 0.0, 0.0, 0.0, 0.0, 0.0, 0.0, 0.0, 0.0, 0.0, 0.0, 0.0, 0.0, 0.0, 0.0, 0.0, 0.0, 0.0, 0.0, 0.0, 0.0, 0.0, 0.0, 0.0, 0.0, 0.0, 0.0, 0.0, 0.0, 0.0, 0.0, 0.0, 0.0, 0.0, 0.0, 0.0, 0.0, 0.0, 0.0, 0.0, 0.0, 0.0, 0.0, 0.0, 0.0, 0.0, 0.0, 0.0, 0.0, 0.0, 0.0, 0.0, 0.0, 0.0, 0.0, 0.0, 0.0, 0.0, 0.0, 0.0, 0.0, 0.0, 0.0, 0.0, 0.0, 0.0, 0.0, 0.0, 0.0, 0.0, 0.0, 0.0, 0.0, 0.0, 0.0, 0.0, 0.0, 0.0, 0.0, 0.0, 0.0, 0.0, 0.0, 0.0, 0.0, 0.0, 0.0, 0.0, 0.0, 0.0, 0.0, 0.0, 0.0, 0.0, 0.0, 0.0, 0.0, 0.0, 0.0, 0.0, 0.0, 0.0, 0.0, 0.0, 0.0, 0.0, 0.0, 0.0, 0.0, 0.0, 0.0, 0.0, 0.0, 0.0, 0.0, 0.0, 0.0, 0.0, 0.0, 0.0, 0.0, 0.0, 0.0, 0.0, 0.0, 0.0, 0.0, 0.0, 0.0, 0.0, 0.0, 0.0, 0.0, 0.0, 0.0, 0.0, 0.0, 0.0, 0.0, 0.0, 0.0, 0.0, 0.0, 0.0, 0.0, 0.0, 0.0, 0.0, 0.0, 0.0, 0.0, 0.0, 0.0, 0.0, 0.0, 0.0, 0.0, 0.0, 0.0, 0.0, 0.0, 0.0, 0.0, 0.0, 0.0, 0.0, 0.0, 0.0, 0.0, 0.0, 0.0, 0.0, 0.0, 0.0, 0.0, 0.0, 0.0, 0.0, 0.0, 0.0, 0.0, 0.0, 0.0, 0.0, 0.0, 0.0, 0.0, 0.0, 0.0, 0.0, 0.0, 0.0, 0.0, 0.0, 0.0, 0.0, 0.0, 0.0, 0.0, 0.0, 0.0, 0.0, 0.0, 0.0, 0.0, 0.0, 0.0, 0.0, 0.0, 0.0, 0.0, 0.0, 0.0, 0.0, 0.0, 0.0, 0.0, 0.0, 0.0, 0.0, 0.0, 0.0, 0.0, 0.0, 0.0, 0.0, 0.0, 0.0, 0.0, 0.0, 0.0, 0.0, 0.0, 0.0, 0.0, 0.0, 0.0, 0.0, 0.0, 0.0, 0.0, 0.0, 0.0, 0.0, 0.0, 0.0, 0.0, 0.0, 0.0, 0.0, 0.0, 0.0, 0.0, 0.0, 0.0, 0.0, 0.0, 0.0, 0.0, 0.0, 0.0, 0.0, 0.0, 0.0, 0.0, 0.0, 0.0, 0.0, 0.0, 0.0, 0.0, 0.0, 0.0, 0.0, 0.0, 0.0, 0.0, 0.0, 0.0, 0.0, 0.0, 0.0, 0.0, 0.0, 0.0, 0.0, 0.0, 0.0, 0.0, 0.0, 0.0, 0.0, 0.0, 0.0, 0.0, 0.0, 0.0, 0.0, 0.0, 0.0, 0.0, 0.0, 0.0, 0.0, 0.0, 0.0, 0.0, 0.0, 0.0, 0.0, 0.0, 0.0, 0.0, 0.0, 0.0, 0.0, 0.0, 0.0, 0.0, 0.0, 0.0, 0.0, 0.0, 0.0, 0.0, 0.0, 0.0, 0.0, 0.0, 0.0, 0.0, 0.0, 0.0, 0.0, 0.0, 0.0, 0.0, 0.0, 0.0, 0.0, 0.0, 0.0, 0.0, 0.0, 0.0, 0.0, 0.0, 0.0, 0.0, 0.0, 0.0, 0.0, 0.0, 0.0, 0.0, 0.0, 0.0, 0.0, 0.0, 0.0, 0.0, 0.0, 0.0, 0.0, 0.0, 0.0, 0.0, 0.0, 0.0, 0.0, 0.0, 0.0, 0.0, 0.0, 0.0, 0.0, 0.0, 0.0, 0.0, 0.0, 0.0, 0.0, 0.0, 0.0, 0.0, 0.0, 0.0, 0.0, 0.0, 0.0, 0.0, 0.0, 0.0, 0.0, 0.0, 0.0, 0.0, 0.0, 0.0, 0.0, 0.0, 0.0, 0.0, 0.0, 0.0, 0.0, 0.0, 0.0, 0.0, 0.0, 0.0, 0.0, 0.0, 0.0, 0.0, 0.0, 0.0, 0.0, 0.0, 0.0, 0.0, 0.0, 0.0, 0.0, 0.0, 0.0, 0.0, 0.0, 0.0, 0.0, 0.0, 0.0, 0.0, 0.0, 0.0, 0.0, 0.0, 0.0, 0.0, 0.0, 0.0, 0.0, 0.0, 0.0, 0.0, 0.0, 0.0, 0.0, 0.0, 0.0, 0.0, 0.0, 0.0, 0.0, 0.0, 0.0, 0.0, 0.0, 0.0, 0.0, 0.0, 0.0, 0.0, 0.0, 0.0, 0.0, 0.0, 0.0, 0.0, 0.0, 0.0, 0.0, 0.0, 0.0, 0.0, 0.0, 0.0, 0.0, 0.0, 0.0, 0.0, 0.0, 0.0, 0.0, 0.0, 0.0, 0.0, 0.0, 0.0, 0.0, 0.0, 0.0, 0.0, 0.0, 0.0, 0.0, 0.0, 0.0, 0.0, 0.0, 0.0, 0.0, 0.0, 0.0, 0.0, 0.0, 0.0, 0.0, 0.0, 0.0, 0.0, 0.0, 0.0, 0.0, 0.0, 0.0, 0.0, 0.0, 0.0, 0.0, 0.0, 0.0, 0.0, 0.0, 0.0, 0.0, 0.0, 0.0, 0.0, 0.0, 0.0, 0.0, 0.0, 0.0, 0.0, 0.0, 0.0, 0.0, 0.0, 0.0, 0.0, 0.0, 0.0, 0.0, 0.0, 0.0, 0.0, 0.0, 0.0, 0.0, 0.0, 0.0, 0.0, 0.0, 0.0, 0.0, 0.0, 0.0, 0.0, 0.0, 0.0, 0.0, 0.0, 0.0, 0.0, 0.0, 0.0, 0.0, 0.0, 0.0, 0.0, 0.0, 0.0, 0.0, 0.0, 0.0, 0.0, 0.0, 0.0, 0.0, 0.0, 0.0, 0.0, 0.0, 0.0, 0.0, 0.0, 0.0, 0.0, 0.0, 0.0, 0.0, 0.0, 0.0, 0.0, 0.0, 0.0, 0.0, 0.0, 0.0, 0.0, 0.0, 0.0, 0.0, 0.0, 0.0, 0.0, 0.0, 0.0, 0.0, 0.0, 0.0, 0.0, 0.0, 0.0, 0.0, 0.0, 0.0, 0.0, 0.0, 0.0, 0.0, 0.0, 0.0, 0.0, 0.0, 0.0, 0.0, 0.0, 0.0, 0.0, 0.0, 0.0, 0.0, 0.0, 0.0, 0.0, 0.0, 0.0, 0.0, 0.0, 0.0, 0.0, 0.0, 0.0, 0.0, 0.0, 0.0, 0.0, 0.0, 0.0, 0.0, 0.0, 0.0, 0.0, 0.0, 0.0, 0.0, 0.0, 0.0, 0.0, 0.0, 0.0, 0.0, 0.0, 0.0, 0.0, 0.0, 0.0, 0.0, 0.0, 0.0, 0.0, 0.0, 0.0, 0.0, 0.0, 0.0, 0.0, 0.0, 0.0, 0.0, 0.0, 0.0, 0.0, 0.0, 0.0, 0.0, 0.0, 0.0, 0.0, 0.0, 0.0, 0.0, 0.0, 0.0, 0.0, 0.0, 0.0, 0.0, 0.0, 0.0, 0.0, 0.0, 0.0, 0.0, 0.0, 0.0, 0.0, 0.0, 0.0, 0.0, 0.0, 0.0, 0.0, 0.0, 0.0, 0.0, 0.0, 0.0, 0.0, 0.0, 0.0, 0.0, 0.0, 0.0, 0.0, 0.0, 0.0, 0.0, 0.0, 0.0, 0.0, 0.0, 0.0, 0.0, 0.0, 0.0, 0.0, 0.0, 0.0, 0.0, 0.0, 0.0, 0.0, 0.0, 0.0, 0.0, 0.0, 0.0, 0.0, 0.0, 0.0, 0.0, 0.0, 0.0, 0.0, 0.0, 0.0, 0.0, 0.0, 0.0, 0.0, 0.0, 0.0, 0.0, 0.0, 0.0, 0.0, 0.0, 0.0, 0.0, 0.0, 0.0, 0.0, 0.0, 0.0, 0.0, 0.0, 0.0, 0.0, 0.0, 0.0, 0.0, 0.0, 0.0, 0.0, 0.0, 0.0, 0.0, 0.0, 0.0, 0.0, 0.0, 0.0, 0.0, 0.0, 0.0, 0.0, 0.0, 0.0, 0.0, 0.0, 0.0, 0.0, 0.0, 0.0, 0.0, 0.0, 0.0, 0.0, 0.0, 0.0, 0.0, 0.0, 0.0, 0.0, 0.0, 0.0, 0.0, 0.0, 0.0, 0.0, 0.0, 0.0, 0.0, 0.0, 0.0, 0.0, 0.0, 0.0, 0.0, 0.0, 0.0, 0.0, 0.0, 0.0, 0.0, 0.0, 0.0, 0.0, 0.0, 0.0, 0.0, 0.0, 0.0, 0.0, 0.0, 0.0, 0.0, 0.0, 0.0, 0.0, 0.0, 0.0, 0.0, 0.0, 0.0, 0.0, 0.0, 0.0, 0.0, 0.0, 0.0, 0.0, 0.0, 0.0, 0.0, 0.0, 0.0, 0.0, 0.0, 0.0, 0.0, 0.0, 0.0, 0.0, 0.0, 0.0, 0.0, 0.0, 0.0, 0.0, 0.0, 0.0, 0.0, 0.0, 0.0, 0.0, 0.0, 0.0, 0.0, 0.0, 0.0, 0.0, 0.0, 0.0, 0.0, 0.0, 0.0, 0.0, 0.0, 0.0, 0.0, 0.0, 0.0, 0.0, 0.0, 0.0, 0.0, 0.0, 0.0, 0.0, 0.0, 0.0, 0.0, 0.0, 0.0, 0.0, 0.0, 0.0, 0.0, 0.0, 0.0, 0.0, 0.0, 0.0, 0.0, 0.0, 0.0, 0.0, 0.0, 0.0, 0.0, 0.0, 0.0, 0.0, 0.0, 0.0, 0.0, 0.0, 0.0, 0.0, 0.0, 0.0, 0.0, 0.0, 0.0, 0.0, 0.0, 0.0, 0.0, 0.0, 0.0, 0.0, 0.0, 0.0, 0.0, 0.0, 0.0, 0.0, 0.0, 0.0, 0.0, 0.0, 0.0, 0.0, 0.0, 0.0, 0.0, 0.0, 0.0, 0.0, 0.0, 0.0, 0.0, 0.0, 0.0, 0.0, 0.0, 0.0, 0.0, 0.0, 0.0, 0.0, 0.0, 0.0, 0.0, 0.0, 0.0, 0.0, 0.0, 0.0, 0.0, 0.0, 0.0, 0.0, 0.0, 0.0, 0.0, 0.0, 0.0, 0.0, 0.0, 0.0, 0.0, 0.0, 0.0, 0.0, 0.0, 0.0, 0.0, 0.0, 0.0, 0.0, 0.0, 0.0, 0.0, 0.0, 0.0, 0.0, 0.0, 0.0, 0.0, 0.0, 0.0, 0.0, 0.0, 0.0, 0.0, 0.0, 0.0, 0.0, 0.0, 0.0, 0.0, 0.0, 0.0, 0.0, 0.0, 0.0, 0.0, 0.0, 0.0, 0.0, 0.0, 0.0, 0.0, 0.0, 0.0, 0.0, 0.0, 0.0, 0.0, 0.0, 0.0, 0.0, 0.0, 0.0, 0.0, 0.0, 0.0, 0.0, 0.0, 0.0, 0.0, 0.0, 0.0, 0.0, 0.0, 0.0, 0.0, 0.0, 0.0, 0.0, 0.0, 0.0, 0.0, 0.0, 0.0, 0.0, 0.0, 0.0, 0.0, 0.0, 0.0, 0.0, 0.0, 0.0, 0.0, 0.0, 0.0, 0.0, 0.0, 0.0, 0.0, 0.0, 0.0, 0.0, 0.0, 0.0, 0.0, 0.0, 0.0, 0.0, 0.0, 0.0, 0.0, 0.0, 0.0, 0.0, 0.0, 0.0, 0.0, 0.0, 0.0, 0.0, 0.0, 0.0, 0.0, 0.0, 0.0, 0.0, 0.0, 0.0, 0.0, 0.0, 0.0, 0.0, 0.0, 0.0, 0.0, 0.0, 0.0, 0.0, 0.0, 0.0, 0.0, 0.0, 0.0, 0.0, 0.0, 0.0, 0.0, 0.0, 0.0, 0.0, 0.0, 0.0, 0.0, 0.0, 0.0, 0.0, 0.0, 0.0, 0.0, 0.0, 0.0, 0.0, 0.0, 0.0, 0.0, 0.0, 0.0, 0.0, 0.0, 0.0, 0.0, 0.0, 0.0, 0.0, 0.0, 0.0, 0.0, 0.0, 0.0, 0.0, 0.0, 0.0, 0.0, 0.0, 0.0, 0.0, 0.0, 0.0, 0.0, 0.0, 0.0, 0.0, 0.0, 0.0, 0.0, 0.0, 0.0, 0.0, 0.0, 0.0, 0.0, 0.0, 0.0, 0.0, 0.0, 0.0, 0.0, 0.0, 0.0, 0.0, 0.0, 0.0, 0.0, 0.0, 0.0, 0.0, 0.0, 0.0, 0.0, 0.0, 0.0, 0.0, 0.0, 0.0, 0.0, 0.0, 0.0, 0.0, 0.0, 0.0, 0.0, 0.0, 0.0, 0.0, 0.0, 0.0, 0.0, 0.0, 0.0, 0.0, 0.0, 0.0, 0.0, 0.0, 0.0, 0.0, 0.0, 0.0, 0.0, 0.0, 0.0, 0.0, 0.0, 0.0, 0.0, 0.0, 0.0, 0.0, 0.0, 0.0, 0.0, 0.0, 0.0, 0.0, 0.0, 0.0, 0.0, 0.0, 0.0, 0.0, 0.0, 0.0, 0.0, 0.0, 0.0, 0.0, 0.0, 0.0, 0.0, 0.0, 0.0, 0.0, 0.0, 0.0, 0.0, 0.0, 0.0, 0.0, 0.0, 0.0, 0.0, 0.0, 0.0, 0.0, 0.0, 0.0, 0.0, 0.0, 0.0, 0.0, 0.0, 0.0, 0.0, 0.0, 0.0, 0.0, 0.0, 0.0, 0.0, 0.0, 0.0, 0.0, 0.0, 0.0, 0.0, 0.0, 0.0, 0.0, 0.0, 0.0, 0.0, 0.0, 0.0, 0.0, 0.0, 0.0, 0.0, 0.0, 0.0, 0.0, 0.0, 0.0, 0.0, 0.0, 0.0, 0.0, 0.0, 0.0, 0.0, 0.0, 0.0, 0.0, 0.0, 0.0, 0.0, 0.0, 0.0, 0.0, 0.0, 0.0, 0.0, 0.0, 0.0, 0.0, 0.0, 0.0, 0.0, 0.0, 0.0, 0.0, 0.0, 0.0, 0.0, 0.0, 0.0, 0.0, 0.0, 0.0, 0.0, 0.0, 0.0, 0.0, 0.0, 0.0, 0.0, 0.0, 0.0, 0.0, 0.0, 0.0, 0.0, 0.0, 0.0, 0.0, 0.0, 0.0, 0.0, 0.0, 0.0, 0.0, 0.0, 0.0, 0.0, 0.0, 0.0, 0.0, 0.0, 0.0, 0.0, 0.0, 0.0, 0.0, 0.0, 0.0, 0.0, 0.0, 0.0, 0.0, 0.0, 0.0, 0.0, 0.0, 0.0, 0.0, 0.0, 0.0, 0.0, 0.0, 0.0, 0.0, 0.0, 0.0, 0.0, 0.0, 0.0, 0.0, 0.0, 0.0, 0.0, 0.0, 0.0, 0.0, 0.0, 0.0, 0.0, 0.0, 0.0, 0.0, 0.0, 0.0, 0.0, 0.0, 0.0, 0.0, 0.0, 0.0, 0.0, 0.0, 0.0, 0.0, 0.0, 0.0, 0.0, 0.0, 0.0, 0.0, 0.0, 0.0, 0.0, 0.0, 0.0, 0.0, 0.0, 0.0, 0.0, 0.0, 0.0, 0.0, 0.0, 0.0, 0.0, 0.0, 0.0, 0.0, 0.0, 0.0, 0.0, 0.0, 0.0, 0.0, 0.0, 0.0, 0.0, 0.0, 0.0, 0.0, 0.0, 0.0, 0.0, 0.0, 0.0, 0.0, 0.0, 0.0, 0.0, 0.0, 0.0, 0.0, 0.0, 0.0, 0.0, 0.0, 0.0, 0.0, 0.0, 0.0, 0.0, 0.0, 0.0, 0.0, 0.0, 0.0, 0.0, 0.0, 0.0, 0.0, 0.0, 0.0, 0.0, 0.0, 0.0, 0.0, 0.0, 0.0, 0.0, 0.0, 0.0, 0.0, 0.0, 0.0, 0.0, 0.0, 0.0, 0.0, 0.0, 0.0, 0.0, 0.0, 0.0, 0.0, 0.0, 0.0, 0.0, 0.0, 0.0, 0.0, 0.0, 0.0, 0.0, 0.0, 0.0, 0.0, 0.0, 0.0, 0.0, 0.0, 0.0, 0.0, 0.0, 0.0, 0.0, 0.0, 0.0, 0.0, 0.0, 0.0, 0.0, 0.0, 0.0, 0.0, 0.0, 0.0, 0.0, 0.0, 0.0, 0.0, 0.0, 0.0, 0.0, 0.0, 0.0, 0.0, 0.0, 0.0, 0.0, 0.0, 0.0, 0.0, 0.0, 0.0, 0.0, 0.0, 0.0, 0.0, 0.0, 0.0, 0.0, 0.0, 0.0, 0.0, 0.0, 0.0, 0.0, 0.0, 0.0, 0.0, 0.0, 0.0, 0.0, 0.0, 0.0, 0.0, 0.0, 0.0, 0.0, 0.0, 0.0, 0.0, 0.0, 0.0, 0.0, 0.0, 0.0, 0.0, 0.0, 0.0, 0.0, 0.0, 0.0, 0.0, 0.0, 0.0, 0.0, 0.0, 0.0, 0.0, 0.0, 0.0, 0.0, 0.0, 0.0, 0.0, 0.0, 0.0, 0.0, 0.0, 0.0, 0.0, 0.0, 0.0, 0.0, 0.0, 0.0, 0.0, 0.0, 0.0, 0.0, 0.0, 0.0, 0.0, 0.0, 0.0, 0.0, 0.0, 0.0, 0.0, 0.0, 0.0, 0.0, 0.0, 0.0, 0.0, 0.0, 0.0, 0.0, 0.0, 0.0, 0.0, 0.0, 0.0, 0.0, 0.0, 0.0, 0.0, 0.0, 0.0, 0.0, 0.0, 0.0, 0.0, 0.0, 0.0, 0.0, 0.0, 0.0, 0.0, 0.0, 0.0, 0.0, 0.0, 0.0, 0.0, 0.0, 0.0, 0.0, 0.0, 0.0, 0.0, 0.0, 0.0, 0.0, 0.0, 0.0, 0.0, 0.0, 0.0, 0.0, 0.0, 0.0, 0.0, 0.0, 0.0, 0.0, 0.0, 0.0, 0.0, 0.0, 0.0, 0.0, 0.0, 0.0, 0.0, 0.0, 0.0, 0.0, 0.0, 0.0, 0.0, 0.0, 0.0, 0.0, 0.0, 0.0, 0.0, 0.0, 0.0, 0.0, 0.0, 0.0, 0.0, 0.0, 0.0, 0.0, 0.0, 0.0, 0.0, 0.0, 0.0, 0.0, 0.0, 0.0, 0.0, 0.0, 0.0, 0.0, 0.0, 0.0, 0.0, 0.0, 0.0, 0.0, 0.0, 0.0, 0.0, 0.0, 0.0, 0.0, 0.0, 0.0, 0.0, 0.0, 0.0, 0.0, 0.0, 0.0, 0.0, 0.0, 0.0, 0.0, 0.0, 0.0, 0.0, 0.0, 0.0, 0.0, 0.0, 0.0, 0.0, 0.0, 0.0, 0.0, 0.0, 0.0, 0.0, 0.0, 0.0, 0.0, 0.0, 0.0, 0.0, 0.0, 0.0, 0.0, 0.0, 0.0, 0.0, 0.0, 0.0, 0.0, 0.0, 0.0, 0.0, 0.0, 0.0, 0.0, 0.0, 0.0, 0.0, 0.0, 0.0, 0.0, 0.0, 0.0, 0.0, 0.0, 0.0, 0.0, 0.0, 0.0, 0.0, 0.0, 0.0, 0.0, 0.0, 0.0, 0.0, 0.0, 0.0, 0.0, 0.0, 0.0, 0.0, 0.0, 0.0, 0.0, 0.0, 0.0, 0.0, 0.0, 0.0, 0.0, 0.0, 0.0, 0.0, 0.0, 0.0, 0.0, 0.0, 0.0, 0.0, 0.0, 0.0, 0.0, 0.0, 0.0, 0.0, 0.0, 0.0, 0.0, 0.0, 0.0, 0.0, 0.0, 0.0, 0.0, 0.0, 0.0, 0.0, 0.0, 0.0, 0.0, 0.0, 0.0, 0.0, 0.0, 0.0, 0.0, 0.0, 0.0, 0.0, 0.0, 0.0, 0.0, 0.0, 0.0, 0.0, 0.0, 0.0, 0.0, 0.0, 0.0, 0.0, 0.0, 0.0, 0.0, 0.0, 0.0, 0.0, 0.0, 0.0, 0.0, 0.0, 0.0, 0.0, 0.0, 0.0, 0.0, 0.0, 0.0, 0.0, 0.0, 0.0, 0.0, 0.0, 0.0, 0.0, 0.0, 0.0, 0.0, 0.0, 0.0, 0.0, 0.0, 0.0, 0.0, 0.0, 0.0, 0.0, 0.0, 0.0, 0.0, 0.0, 0.0, 0.0, 0.0, 0.0, 0.0, 0.0, 0.0, 0.0, 0.0, 0.0, 0.0, 0.0, 0.0, 0.0, 0.0, 0.0, 0.0, 0.0, 0.0, 0.0, 0.0, 0.0, 0.0, 0.0, 0.0, 0.0, 0.0, 0.0, 0.0, 0.0, 0.0, 0.0, 0.0, 0.0, 0.0, 0.0, 0.0, 0.0, 0.0, 0.0, 0.0, 0.0, 0.0, 0.0, 0.0, 0.0, 0.0, 0.0, 0.0, 0.0, 0.0, 0.0, 0.0, 0.0, 0.0, 0.0, 0.0, 0.0, 0.0, 0.0, 0.0, 0.0, 0.0, 0.0, 0.0, 0.0, 0.0, 0.0, 0.0, 0.0, 0.0, 0.0, 0.0, 0.0, 0.0, 0.0, 0.0, 0.0, 0.0, 0.0, 0.0, 0.0, 0.0, 0.0, 0.0, 0.0, 0.0, 0.0, 0.0, 0.0, 0.0, 0.0, 0.0, 0.0, 0.0, 0.0, 0.0, 0.0, 0.0, 0.0, 0.0, 0.0, 0.0, 0.0, 0.0, 0.0, 0.0, 0.0, 0.0, 0.0, 0.0, 0.0, 0.0, 0.0, 0.0, 0.0, 0.0, 0.0, 0.0, 0.0, 0.0, 0.0, 0.0, 0.0, 0.0, 0.0, 0.0, 0.0, 0.0, 0.0, 0.0, 0.0, 0.0, 0.0, 0.0, 0.0, 0.0, 0.0, 0.0, 0.0, 0.0, 0.0, 0.0, 0.0, 0.0, 0.0, 0.0, 0.0, 0.0, 0.0, 0.0, 0.0, 0.0, 0.0, 0.0, 0.0, 0.0, 0.0, 0.0, 0.0, 0.0, 0.0, 0.0, 0.0, 0.0, 0.0, 0.0, 0.0, 0.0, 0.0, 0.0, 0.0, 0.0, 0.0, 0.0, 0.0, 0.0, 0.0, 0.0, 0.0, 0.0, 0.0, 0.0, 0.0, 0.0, 0.0, 0.0, 0.0, 0.0, 0.0, 0.0, 0.0, 0.0, 0.0, 0.0, 0.0, 0.0, 0.0, 0.0, 0.0, 0.0, 0.0, 0.0, 0.0, 0.0, 0.0, 0.0, 0.0, 0.0, 0.0, 0.0, 0.0, 0.0, 0.0, 0.0, 0.0, 0.0, 0.0, 0.0, 0.0, 0.0, 0.0, 0.0, 0.0, 0.0, 0.0, 0.0, 0.0, 0.0, 0.0, 0.0, 0.0, 0.0, 0.0, 0.0, 0.0, 0.0, 0.0, 0.0, 0.0, 0.0, 0.0, 0.0, 0.0, 0.0, 0.0, 0.0, 0.0, 0.0, 0.0, 0.0, 0.0, 0.0, 0.0, 0.0, 0.0, 0.0, 0.0, 0.0, 0.0, 0.0, 0.0, 0.0, 0.0, 0.0, 0.0, 0.0, 0.0, 0.0, 0.0, 0.0, 0.0, 0.0, 0.0, 0.0, 0.0, 0.0, 0.0, 0.0, 0.0, 0.0, 0.0, 0.0, 0.0, 0.0, 0.0, 0.0, 0.0, 0.0, 0.0, 0.0, 0.0, 0.0, 0.0, 0.0, 0.0, 0.0, 0.0, 0.0, 0.0, 0.0, 0.0, 0.0, 0.0, 0.0, 0.0, 0.0, 0.0, 0.0, 0.0, 0.0, 0.0, 0.0, 0.0, 0.0, 0.0, 0.0, 0.0, 0.0, 0.0, 0.0, 0.0, 0.0, 0.0, 0.0, 0.0, 0.0, 0.0, 0.0, 0.0, 0.0, 0.0, 0.0, 0.0, 0.0, 0.0, 0.0, 0.0, 0.0, 0.0, 0.0, 0.0, 0.0, 0.0, 0.0, 0.0, 0.0, 0.0, 0.0, 0.0, 0.0, 0.0, 0.0, 0.0, 0.0, 0.0, 0.0, 0.0, 0.0, 0.0, 0.0, 0.0, 0.0, 0.0, 0.0, 0.0, 0.0, 0.0, 0.0, 0.0, 0.0, 0.0, 0.0, 0.0, 0.0, 0.0, 0.0, 0.0, 0.0, 0.0, 0.0, 0.0, 0.0, 0.0, 0.0, 0.0, 0.0, 0.0, 0.0, 0.0, 0.0, 0.0, 0.0, 0.0, 0.0, 0.0, 0.0, 0.0, 0.0, 0.0, 0.0, 0.0, 0.0, 0.0, 0.0, 0.0, 0.0, 0.0, 0.0, 0.0, 0.0, 0.0, 0.0, 0.0, 0.0, 0.0, 0.0, 0.0, 0.0, 0.0, 0.0, 0.0])
me_cube.materials.append(mat_material)
me_cube.use_remesh_preserve_volume = False
me_cube.use_remesh_preserve_attributes = False
me_cube.use_mirror_vertex_groups = False
me_cube.update()

# ---- objects
ob_goblet = bpy.data.objects.new('goblet', me_cube)
ob_light = bpy.data.objects.new('Light', light_light)
ob_camera = bpy.data.objects.new('Camera', cam_camera)

# ---- transforms, parenting, visibility, modifiers, constraints
ob_goblet.location = (0.0, 0.0, 0.0)
ob_goblet.lock_rotations_4d = False
ob_goblet.empty_display_type = 'ARROWS'
ob_goblet.lineart.crease_threshold = 0.0
_m = ob_goblet.modifiers.new('Subdivision', 'SUBSURF')
_m.uv_smooth = 'PRESERVE_CORNERS'
_m.levels = 2
_m.show_only_control_edges = False
ob_light.location = (4.076, 1.005, 5.904)
ob_light.rotation_euler = (0.6503, 0.05522, 1.866)
ob_light.lock_rotations_4d = False
ob_light.empty_display_type = 'ARROWS'
ob_light.color = (0.0, 0.0, 0.0, 0.0)
ob_light.lineart.crease_threshold = 0.0
ob_camera.location = (0.6699, -0.6368, 0.6138)
ob_camera.rotation_euler = (1.109, 5.765e-08, 0.8149)
ob_camera.lock_rotations_4d = False
ob_camera.empty_display_type = 'ARROWS'
ob_camera.color = (0.0, 0.0, 0.0, 0.0)
ob_camera.display_type = 'WIRE'
ob_camera.lineart.crease_threshold = 0.0

# ---- collection membership
col_collection.objects.link(ob_goblet)
col_collection.objects.link(ob_light)
col_collection.objects.link(ob_camera)

# ---- scene / render settings (as saved in the file)
scene.camera = ob_camera
scene.frame_start = 1; scene.frame_end = 250; scene.frame_set(1)
scene.render.engine = 'BLENDER_EEVEE_NEXT'
scene.cycles.use_denoising = False
scene.cycles.samples = 128
scene.cycles.sampling_pattern = 'TABULATED_SOBOL'
scene.cycles.use_adaptive_sampling = False
scene.cycles.use_light_tree = False
scene.view_settings.view_transform = 'Filmic'
bpy.context.view_layer.update()
